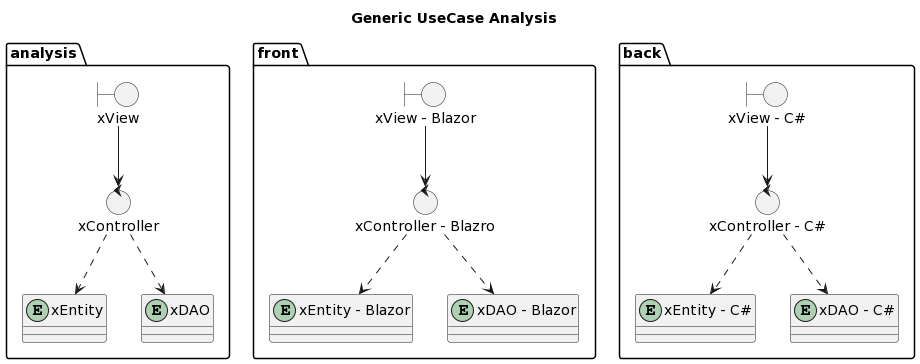

The diagram above was rendered by PlantUML. Its source (embedded in the PNG):
@startuml
allow_mixing
title Generic UseCase Analysis

namespace analysis {
    boundary xView
    control xController
    entity xEntity
    entity xDAO

    xView --> xController
    xController ..> xEntity
    xController ..> xDAO
}

namespace front{
    boundary "xView - Blazor" as xViewF
    boundary "xView - Blazor" as xViewF
    control "xController - Blazro" as xControllerF
    entity "xEntity - Blazor" as xEntity
    entity "xDAO - Blazor" as xDAO

    xViewF --> xControllerF
    xControllerF ..> xEntity
    xControllerF ..> xDAO
}

namespace back{
    boundary "xView - C#" as xViewB
    control "xController - C#" as xControllerB
    entity "xEntity - C#" as xEntity
    entity "xDAO - C#" as xDAO

    xViewB --> xControllerB
    xControllerB ..> xEntity
    xControllerB ..> xDAO
}
@enduml